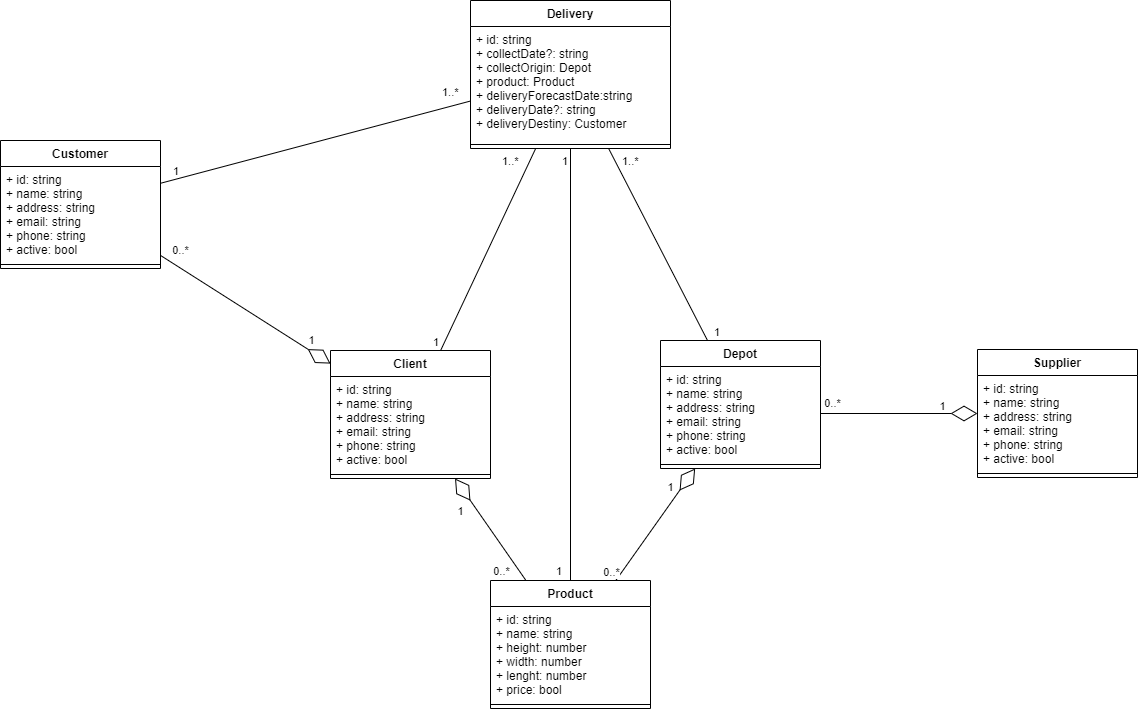

The diagram above was exported from draw.io. Its source (the exported page's mxGraphModel, read from the mxfile embedded in the PNG):
<mxGraphModel dx="2096" dy="2567" grid="1" gridSize="10" guides="1" tooltips="1" connect="1" arrows="1" fold="1" page="1" pageScale="1" pageWidth="827" pageHeight="1169" math="0" shadow="0">
  <root>
    <mxCell id="0" />
    <mxCell id="1" parent="0" />
    <mxCell id="1jevYTBRrVdFR1VZX79b-1" value="Delivery" style="swimlane;fontStyle=1;align=center;verticalAlign=top;childLayout=stackLayout;horizontal=1;startSize=26;horizontalStack=0;resizeParent=1;resizeParentMax=0;resizeLast=0;collapsible=1;marginBottom=0;" parent="1" vertex="1">
      <mxGeometry x="-920" y="-2180" width="200" height="148" as="geometry" />
    </mxCell>
    <mxCell id="1jevYTBRrVdFR1VZX79b-2" value="+ id: string&#10;+ collectDate?: string&#10;+ collectOrigin: Depot&#10;+ product: Product&#10;+ deliveryForecastDate:string&#10;+ deliveryDate?: string&#10;+ deliveryDestiny: Customer&#10;" style="text;strokeColor=none;fillColor=none;align=left;verticalAlign=top;spacingLeft=4;spacingRight=4;overflow=hidden;rotatable=0;points=[[0,0.5],[1,0.5]];portConstraint=eastwest;" parent="1jevYTBRrVdFR1VZX79b-1" vertex="1">
      <mxGeometry y="26" width="200" height="114" as="geometry" />
    </mxCell>
    <mxCell id="1jevYTBRrVdFR1VZX79b-3" value="" style="line;strokeWidth=1;fillColor=none;align=left;verticalAlign=middle;spacingTop=-1;spacingLeft=3;spacingRight=3;rotatable=0;labelPosition=right;points=[];portConstraint=eastwest;" parent="1jevYTBRrVdFR1VZX79b-1" vertex="1">
      <mxGeometry y="140" width="200" height="8" as="geometry" />
    </mxCell>
    <mxCell id="1jevYTBRrVdFR1VZX79b-4" value="Client" style="swimlane;fontStyle=1;align=center;verticalAlign=top;childLayout=stackLayout;horizontal=1;startSize=26;horizontalStack=0;resizeParent=1;resizeParentMax=0;resizeLast=0;collapsible=1;marginBottom=0;" parent="1" vertex="1">
      <mxGeometry x="-1060" y="-1830" width="160" height="128" as="geometry" />
    </mxCell>
    <mxCell id="1jevYTBRrVdFR1VZX79b-5" value="+ id: string&#10;+ name: string&#10;+ address: string&#10;+ email: string&#10;+ phone: string&#10;+ active: bool" style="text;strokeColor=none;fillColor=none;align=left;verticalAlign=top;spacingLeft=4;spacingRight=4;overflow=hidden;rotatable=0;points=[[0,0.5],[1,0.5]];portConstraint=eastwest;" parent="1jevYTBRrVdFR1VZX79b-4" vertex="1">
      <mxGeometry y="26" width="160" height="94" as="geometry" />
    </mxCell>
    <mxCell id="1jevYTBRrVdFR1VZX79b-6" value="" style="line;strokeWidth=1;fillColor=none;align=left;verticalAlign=middle;spacingTop=-1;spacingLeft=3;spacingRight=3;rotatable=0;labelPosition=right;points=[];portConstraint=eastwest;" parent="1jevYTBRrVdFR1VZX79b-4" vertex="1">
      <mxGeometry y="120" width="160" height="8" as="geometry" />
    </mxCell>
    <mxCell id="1jevYTBRrVdFR1VZX79b-7" value="Customer" style="swimlane;fontStyle=1;align=center;verticalAlign=top;childLayout=stackLayout;horizontal=1;startSize=26;horizontalStack=0;resizeParent=1;resizeParentMax=0;resizeLast=0;collapsible=1;marginBottom=0;" parent="1" vertex="1">
      <mxGeometry x="-1390" y="-2040" width="160" height="128" as="geometry" />
    </mxCell>
    <mxCell id="1jevYTBRrVdFR1VZX79b-8" value="+ id: string&#10;+ name: string&#10;+ address: string&#10;+ email: string&#10;+ phone: string&#10;+ active: bool" style="text;strokeColor=none;fillColor=none;align=left;verticalAlign=top;spacingLeft=4;spacingRight=4;overflow=hidden;rotatable=0;points=[[0,0.5],[1,0.5]];portConstraint=eastwest;" parent="1jevYTBRrVdFR1VZX79b-7" vertex="1">
      <mxGeometry y="26" width="160" height="94" as="geometry" />
    </mxCell>
    <mxCell id="1jevYTBRrVdFR1VZX79b-9" value="" style="line;strokeWidth=1;fillColor=none;align=left;verticalAlign=middle;spacingTop=-1;spacingLeft=3;spacingRight=3;rotatable=0;labelPosition=right;points=[];portConstraint=eastwest;" parent="1jevYTBRrVdFR1VZX79b-7" vertex="1">
      <mxGeometry y="120" width="160" height="8" as="geometry" />
    </mxCell>
    <mxCell id="1jevYTBRrVdFR1VZX79b-10" value="Depot" style="swimlane;fontStyle=1;align=center;verticalAlign=top;childLayout=stackLayout;horizontal=1;startSize=26;horizontalStack=0;resizeParent=1;resizeParentMax=0;resizeLast=0;collapsible=1;marginBottom=0;" parent="1" vertex="1">
      <mxGeometry x="-730" y="-1840" width="160" height="128" as="geometry" />
    </mxCell>
    <mxCell id="1jevYTBRrVdFR1VZX79b-11" value="+ id: string&#10;+ name: string&#10;+ address: string&#10;+ email: string&#10;+ phone: string&#10;+ active: bool" style="text;strokeColor=none;fillColor=none;align=left;verticalAlign=top;spacingLeft=4;spacingRight=4;overflow=hidden;rotatable=0;points=[[0,0.5],[1,0.5]];portConstraint=eastwest;" parent="1jevYTBRrVdFR1VZX79b-10" vertex="1">
      <mxGeometry y="26" width="160" height="94" as="geometry" />
    </mxCell>
    <mxCell id="1jevYTBRrVdFR1VZX79b-12" value="" style="line;strokeWidth=1;fillColor=none;align=left;verticalAlign=middle;spacingTop=-1;spacingLeft=3;spacingRight=3;rotatable=0;labelPosition=right;points=[];portConstraint=eastwest;" parent="1jevYTBRrVdFR1VZX79b-10" vertex="1">
      <mxGeometry y="120" width="160" height="8" as="geometry" />
    </mxCell>
    <mxCell id="1jevYTBRrVdFR1VZX79b-13" value="Supplier" style="swimlane;fontStyle=1;align=center;verticalAlign=top;childLayout=stackLayout;horizontal=1;startSize=26;horizontalStack=0;resizeParent=1;resizeParentMax=0;resizeLast=0;collapsible=1;marginBottom=0;" parent="1" vertex="1">
      <mxGeometry x="-413" y="-1831" width="160" height="128" as="geometry" />
    </mxCell>
    <mxCell id="1jevYTBRrVdFR1VZX79b-14" value="+ id: string&#10;+ name: string&#10;+ address: string&#10;+ email: string&#10;+ phone: string&#10;+ active: bool" style="text;strokeColor=none;fillColor=none;align=left;verticalAlign=top;spacingLeft=4;spacingRight=4;overflow=hidden;rotatable=0;points=[[0,0.5],[1,0.5]];portConstraint=eastwest;" parent="1jevYTBRrVdFR1VZX79b-13" vertex="1">
      <mxGeometry y="26" width="160" height="94" as="geometry" />
    </mxCell>
    <mxCell id="1jevYTBRrVdFR1VZX79b-15" value="" style="line;strokeWidth=1;fillColor=none;align=left;verticalAlign=middle;spacingTop=-1;spacingLeft=3;spacingRight=3;rotatable=0;labelPosition=right;points=[];portConstraint=eastwest;" parent="1jevYTBRrVdFR1VZX79b-13" vertex="1">
      <mxGeometry y="120" width="160" height="8" as="geometry" />
    </mxCell>
    <mxCell id="1jevYTBRrVdFR1VZX79b-16" value="Product" style="swimlane;fontStyle=1;align=center;verticalAlign=top;childLayout=stackLayout;horizontal=1;startSize=26;horizontalStack=0;resizeParent=1;resizeParentMax=0;resizeLast=0;collapsible=1;marginBottom=0;" parent="1" vertex="1">
      <mxGeometry x="-900" y="-1600" width="160" height="128" as="geometry" />
    </mxCell>
    <mxCell id="1jevYTBRrVdFR1VZX79b-17" value="+ id: string&#10;+ name: string&#10;+ height: number&#10;+ width: number&#10;+ lenght: number&#10;+ price: bool" style="text;strokeColor=none;fillColor=none;align=left;verticalAlign=top;spacingLeft=4;spacingRight=4;overflow=hidden;rotatable=0;points=[[0,0.5],[1,0.5]];portConstraint=eastwest;" parent="1jevYTBRrVdFR1VZX79b-16" vertex="1">
      <mxGeometry y="26" width="160" height="94" as="geometry" />
    </mxCell>
    <mxCell id="1jevYTBRrVdFR1VZX79b-18" value="" style="line;strokeWidth=1;fillColor=none;align=left;verticalAlign=middle;spacingTop=-1;spacingLeft=3;spacingRight=3;rotatable=0;labelPosition=right;points=[];portConstraint=eastwest;" parent="1jevYTBRrVdFR1VZX79b-16" vertex="1">
      <mxGeometry y="120" width="160" height="8" as="geometry" />
    </mxCell>
    <mxCell id="X1uHzjEYif3wgVfBxJHZ-2" value="" style="endArrow=diamondThin;endFill=0;endSize=24;html=1;rounded=0;" edge="1" parent="1" source="1jevYTBRrVdFR1VZX79b-7" target="1jevYTBRrVdFR1VZX79b-4">
      <mxGeometry width="160" relative="1" as="geometry">
        <mxPoint x="-1350" y="-1770" as="sourcePoint" />
        <mxPoint x="-1190" y="-1770" as="targetPoint" />
      </mxGeometry>
    </mxCell>
    <mxCell id="X1uHzjEYif3wgVfBxJHZ-19" value="0..*" style="edgeLabel;html=1;align=center;verticalAlign=middle;resizable=0;points=[];" vertex="1" connectable="0" parent="X1uHzjEYif3wgVfBxJHZ-2">
      <mxGeometry x="-0.9225" relative="1" as="geometry">
        <mxPoint x="13" y="-9" as="offset" />
      </mxGeometry>
    </mxCell>
    <mxCell id="X1uHzjEYif3wgVfBxJHZ-20" value="1" style="edgeLabel;html=1;align=center;verticalAlign=middle;resizable=0;points=[];" vertex="1" connectable="0" parent="X1uHzjEYif3wgVfBxJHZ-2">
      <mxGeometry x="0.6821" y="1" relative="1" as="geometry">
        <mxPoint x="7" y="-5" as="offset" />
      </mxGeometry>
    </mxCell>
    <mxCell id="X1uHzjEYif3wgVfBxJHZ-3" value="" style="endArrow=diamondThin;endFill=0;endSize=24;html=1;rounded=0;" edge="1" parent="1" source="1jevYTBRrVdFR1VZX79b-11" target="1jevYTBRrVdFR1VZX79b-13">
      <mxGeometry width="160" relative="1" as="geometry">
        <mxPoint x="-520" y="-1630" as="sourcePoint" />
        <mxPoint x="-360" y="-1630" as="targetPoint" />
      </mxGeometry>
    </mxCell>
    <mxCell id="X1uHzjEYif3wgVfBxJHZ-25" value="1" style="edgeLabel;html=1;align=center;verticalAlign=middle;resizable=0;points=[];" vertex="1" connectable="0" parent="X1uHzjEYif3wgVfBxJHZ-3">
      <mxGeometry x="0.6841" y="4" relative="1" as="geometry">
        <mxPoint x="-11" y="-3" as="offset" />
      </mxGeometry>
    </mxCell>
    <mxCell id="X1uHzjEYif3wgVfBxJHZ-26" value="0..*" style="edgeLabel;html=1;align=center;verticalAlign=middle;resizable=0;points=[];" vertex="1" connectable="0" parent="X1uHzjEYif3wgVfBxJHZ-3">
      <mxGeometry x="-0.8465" y="-1" relative="1" as="geometry">
        <mxPoint y="-11" as="offset" />
      </mxGeometry>
    </mxCell>
    <mxCell id="X1uHzjEYif3wgVfBxJHZ-4" value="" style="endArrow=diamondThin;endFill=0;endSize=24;html=1;rounded=0;" edge="1" parent="1" source="1jevYTBRrVdFR1VZX79b-16" target="1jevYTBRrVdFR1VZX79b-4">
      <mxGeometry width="160" relative="1" as="geometry">
        <mxPoint x="-1140" y="-1550" as="sourcePoint" />
        <mxPoint x="-980" y="-1550" as="targetPoint" />
      </mxGeometry>
    </mxCell>
    <mxCell id="X1uHzjEYif3wgVfBxJHZ-21" value="0..*" style="edgeLabel;html=1;align=center;verticalAlign=middle;resizable=0;points=[];" vertex="1" connectable="0" parent="X1uHzjEYif3wgVfBxJHZ-4">
      <mxGeometry x="-0.7435" y="1" relative="1" as="geometry">
        <mxPoint x="-15" y="3" as="offset" />
      </mxGeometry>
    </mxCell>
    <mxCell id="X1uHzjEYif3wgVfBxJHZ-23" value="1" style="edgeLabel;html=1;align=center;verticalAlign=middle;resizable=0;points=[];" vertex="1" connectable="0" parent="X1uHzjEYif3wgVfBxJHZ-4">
      <mxGeometry x="0.6592" y="7" relative="1" as="geometry">
        <mxPoint x="-1" y="11" as="offset" />
      </mxGeometry>
    </mxCell>
    <mxCell id="X1uHzjEYif3wgVfBxJHZ-5" value="" style="endArrow=diamondThin;endFill=0;endSize=24;html=1;rounded=0;" edge="1" parent="1" source="1jevYTBRrVdFR1VZX79b-16" target="1jevYTBRrVdFR1VZX79b-10">
      <mxGeometry width="160" relative="1" as="geometry">
        <mxPoint x="-640" y="-1590" as="sourcePoint" />
        <mxPoint x="-480" y="-1590" as="targetPoint" />
      </mxGeometry>
    </mxCell>
    <mxCell id="X1uHzjEYif3wgVfBxJHZ-22" value="0..*" style="edgeLabel;html=1;align=center;verticalAlign=middle;resizable=0;points=[];" vertex="1" connectable="0" parent="X1uHzjEYif3wgVfBxJHZ-5">
      <mxGeometry x="-0.8439" relative="1" as="geometry">
        <mxPoint x="-11" as="offset" />
      </mxGeometry>
    </mxCell>
    <mxCell id="X1uHzjEYif3wgVfBxJHZ-24" value="1" style="edgeLabel;html=1;align=center;verticalAlign=middle;resizable=0;points=[];" vertex="1" connectable="0" parent="X1uHzjEYif3wgVfBxJHZ-5">
      <mxGeometry x="0.7947" y="-10" relative="1" as="geometry">
        <mxPoint x="-25" y="1" as="offset" />
      </mxGeometry>
    </mxCell>
    <mxCell id="X1uHzjEYif3wgVfBxJHZ-31" value="" style="endArrow=none;html=1;rounded=0;" edge="1" parent="1" source="1jevYTBRrVdFR1VZX79b-1" target="1jevYTBRrVdFR1VZX79b-7">
      <mxGeometry relative="1" as="geometry">
        <mxPoint x="-630" y="-2030" as="sourcePoint" />
        <mxPoint x="-470" y="-2030" as="targetPoint" />
      </mxGeometry>
    </mxCell>
    <mxCell id="X1uHzjEYif3wgVfBxJHZ-32" value="1..*" style="edgeLabel;resizable=0;html=1;align=left;verticalAlign=bottom;" connectable="0" vertex="1" parent="X1uHzjEYif3wgVfBxJHZ-31">
      <mxGeometry x="-1" relative="1" as="geometry">
        <mxPoint x="-30" as="offset" />
      </mxGeometry>
    </mxCell>
    <mxCell id="X1uHzjEYif3wgVfBxJHZ-33" value="1" style="edgeLabel;resizable=0;html=1;align=right;verticalAlign=bottom;" connectable="0" vertex="1" parent="X1uHzjEYif3wgVfBxJHZ-31">
      <mxGeometry x="1" relative="1" as="geometry">
        <mxPoint x="20" y="-3" as="offset" />
      </mxGeometry>
    </mxCell>
    <mxCell id="X1uHzjEYif3wgVfBxJHZ-34" value="" style="endArrow=none;html=1;rounded=0;" edge="1" parent="1" source="1jevYTBRrVdFR1VZX79b-1" target="1jevYTBRrVdFR1VZX79b-4">
      <mxGeometry relative="1" as="geometry">
        <mxPoint x="-620" y="-2020" as="sourcePoint" />
        <mxPoint x="-460" y="-2020" as="targetPoint" />
      </mxGeometry>
    </mxCell>
    <mxCell id="X1uHzjEYif3wgVfBxJHZ-35" value="1..*" style="edgeLabel;resizable=0;html=1;align=left;verticalAlign=bottom;" connectable="0" vertex="1" parent="X1uHzjEYif3wgVfBxJHZ-34">
      <mxGeometry x="-1" relative="1" as="geometry">
        <mxPoint x="-35" y="22" as="offset" />
      </mxGeometry>
    </mxCell>
    <mxCell id="X1uHzjEYif3wgVfBxJHZ-36" value="1" style="edgeLabel;resizable=0;html=1;align=right;verticalAlign=bottom;" connectable="0" vertex="1" parent="X1uHzjEYif3wgVfBxJHZ-34">
      <mxGeometry x="1" relative="1" as="geometry" />
    </mxCell>
    <mxCell id="X1uHzjEYif3wgVfBxJHZ-37" value="" style="endArrow=none;html=1;rounded=0;" edge="1" parent="1" source="1jevYTBRrVdFR1VZX79b-1" target="1jevYTBRrVdFR1VZX79b-10">
      <mxGeometry relative="1" as="geometry">
        <mxPoint x="-610" y="-2010" as="sourcePoint" />
        <mxPoint x="-450" y="-2010" as="targetPoint" />
      </mxGeometry>
    </mxCell>
    <mxCell id="X1uHzjEYif3wgVfBxJHZ-38" value="1..*" style="edgeLabel;resizable=0;html=1;align=left;verticalAlign=bottom;" connectable="0" vertex="1" parent="X1uHzjEYif3wgVfBxJHZ-37">
      <mxGeometry x="-1" relative="1" as="geometry">
        <mxPoint x="12" y="22" as="offset" />
      </mxGeometry>
    </mxCell>
    <mxCell id="X1uHzjEYif3wgVfBxJHZ-39" value="1" style="edgeLabel;resizable=0;html=1;align=right;verticalAlign=bottom;" connectable="0" vertex="1" parent="X1uHzjEYif3wgVfBxJHZ-37">
      <mxGeometry x="1" relative="1" as="geometry">
        <mxPoint x="13" as="offset" />
      </mxGeometry>
    </mxCell>
    <mxCell id="X1uHzjEYif3wgVfBxJHZ-40" value="" style="endArrow=none;html=1;edgeStyle=orthogonalEdgeStyle;rounded=0;" edge="1" parent="1" source="1jevYTBRrVdFR1VZX79b-1" target="1jevYTBRrVdFR1VZX79b-16">
      <mxGeometry relative="1" as="geometry">
        <mxPoint x="-600" y="-2000" as="sourcePoint" />
        <mxPoint x="-440" y="-2000" as="targetPoint" />
      </mxGeometry>
    </mxCell>
    <mxCell id="X1uHzjEYif3wgVfBxJHZ-41" value="1" style="edgeLabel;resizable=0;html=1;align=left;verticalAlign=bottom;" connectable="0" vertex="1" parent="X1uHzjEYif3wgVfBxJHZ-40">
      <mxGeometry x="-1" relative="1" as="geometry">
        <mxPoint x="-10" y="22" as="offset" />
      </mxGeometry>
    </mxCell>
    <mxCell id="X1uHzjEYif3wgVfBxJHZ-42" value="1" style="edgeLabel;resizable=0;html=1;align=right;verticalAlign=bottom;" connectable="0" vertex="1" parent="X1uHzjEYif3wgVfBxJHZ-40">
      <mxGeometry x="1" relative="1" as="geometry">
        <mxPoint x="-7" as="offset" />
      </mxGeometry>
    </mxCell>
  </root>
</mxGraphModel>